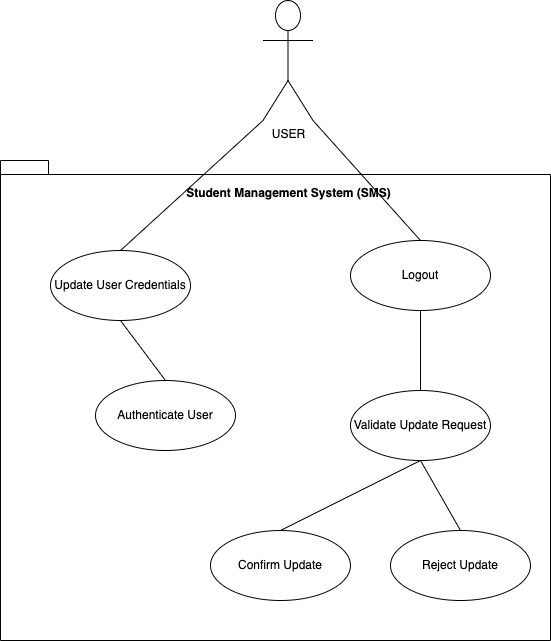

The diagram above was exported from draw.io. Its source (the exported page's mxGraphModel, read from the mxfile embedded in the PNG):
<mxGraphModel dx="1735" dy="960" grid="1" gridSize="10" guides="1" tooltips="1" connect="1" arrows="1" fold="1" page="1" pageScale="1" pageWidth="850" pageHeight="1100" math="0" shadow="0">
  <root>
    <mxCell id="0" />
    <mxCell id="1" parent="0" />
    <mxCell id="3qeZP1e-5G2AVRGO_s6S-1" value="" style="shape=folder;fontStyle=1;spacingTop=10;tabWidth=40;tabHeight=14;tabPosition=left;html=1;whiteSpace=wrap;" vertex="1" parent="1">
      <mxGeometry x="190" y="890" width="550" height="480" as="geometry" />
    </mxCell>
    <mxCell id="3qeZP1e-5G2AVRGO_s6S-2" value="&lt;div&gt;Student Management System (SMS)&lt;/div&gt;" style="text;align=center;fontStyle=1;verticalAlign=middle;spacingLeft=3;spacingRight=3;strokeColor=none;rotatable=0;points=[[0,0.5],[1,0.5]];portConstraint=eastwest;html=1;" vertex="1" parent="1">
      <mxGeometry x="315" y="910" width="325" height="26" as="geometry" />
    </mxCell>
    <mxCell id="3qeZP1e-5G2AVRGO_s6S-3" value="Update User Credentials" style="ellipse;whiteSpace=wrap;html=1;" vertex="1" parent="1">
      <mxGeometry x="240" y="980" width="140" height="70" as="geometry" />
    </mxCell>
    <mxCell id="3qeZP1e-5G2AVRGO_s6S-4" value="Logout" style="ellipse;whiteSpace=wrap;html=1;" vertex="1" parent="1">
      <mxGeometry x="540" y="970" width="140" height="70" as="geometry" />
    </mxCell>
    <mxCell id="3qeZP1e-5G2AVRGO_s6S-5" value="USER" style="shape=umlActor;verticalLabelPosition=bottom;verticalAlign=top;html=1;outlineConnect=0;" vertex="1" parent="1">
      <mxGeometry x="452.5" y="730" width="50" height="120" as="geometry" />
    </mxCell>
    <mxCell id="3qeZP1e-5G2AVRGO_s6S-6" value="Confirm Update" style="ellipse;whiteSpace=wrap;html=1;" vertex="1" parent="1">
      <mxGeometry x="400" y="1260" width="140" height="70" as="geometry" />
    </mxCell>
    <mxCell id="3qeZP1e-5G2AVRGO_s6S-7" value="Reject Update" style="ellipse;whiteSpace=wrap;html=1;" vertex="1" parent="1">
      <mxGeometry x="580" y="1260" width="140" height="70" as="geometry" />
    </mxCell>
    <mxCell id="3qeZP1e-5G2AVRGO_s6S-8" value="Validate Update Request" style="ellipse;whiteSpace=wrap;html=1;" vertex="1" parent="1">
      <mxGeometry x="540" y="1120" width="140" height="70" as="geometry" />
    </mxCell>
    <mxCell id="3qeZP1e-5G2AVRGO_s6S-9" value="Authenticate User" style="ellipse;whiteSpace=wrap;html=1;" vertex="1" parent="1">
      <mxGeometry x="285" y="1110" width="140" height="70" as="geometry" />
    </mxCell>
    <mxCell id="3qeZP1e-5G2AVRGO_s6S-10" value="" style="endArrow=none;html=1;rounded=0;entryX=0;entryY=1;entryDx=0;entryDy=0;entryPerimeter=0;exitX=0.5;exitY=0;exitDx=0;exitDy=0;" edge="1" parent="1" source="3qeZP1e-5G2AVRGO_s6S-3" target="3qeZP1e-5G2AVRGO_s6S-5">
      <mxGeometry width="50" height="50" relative="1" as="geometry">
        <mxPoint x="770" y="960" as="sourcePoint" />
        <mxPoint x="820" y="910" as="targetPoint" />
      </mxGeometry>
    </mxCell>
    <mxCell id="3qeZP1e-5G2AVRGO_s6S-11" value="" style="endArrow=none;html=1;rounded=0;entryX=1;entryY=1;entryDx=0;entryDy=0;entryPerimeter=0;exitX=0.5;exitY=0;exitDx=0;exitDy=0;" edge="1" parent="1" source="3qeZP1e-5G2AVRGO_s6S-4" target="3qeZP1e-5G2AVRGO_s6S-5">
      <mxGeometry width="50" height="50" relative="1" as="geometry">
        <mxPoint x="320" y="990" as="sourcePoint" />
        <mxPoint x="463" y="860" as="targetPoint" />
      </mxGeometry>
    </mxCell>
    <mxCell id="3qeZP1e-5G2AVRGO_s6S-12" value="" style="endArrow=none;html=1;rounded=0;entryX=0.5;entryY=0;entryDx=0;entryDy=0;exitX=0.5;exitY=1;exitDx=0;exitDy=0;" edge="1" parent="1" source="3qeZP1e-5G2AVRGO_s6S-3" target="3qeZP1e-5G2AVRGO_s6S-9">
      <mxGeometry width="50" height="50" relative="1" as="geometry">
        <mxPoint x="320" y="990" as="sourcePoint" />
        <mxPoint x="463" y="860" as="targetPoint" />
      </mxGeometry>
    </mxCell>
    <mxCell id="3qeZP1e-5G2AVRGO_s6S-13" value="" style="endArrow=none;html=1;rounded=0;entryX=0.5;entryY=0;entryDx=0;entryDy=0;exitX=0.5;exitY=1;exitDx=0;exitDy=0;" edge="1" parent="1" source="3qeZP1e-5G2AVRGO_s6S-4" target="3qeZP1e-5G2AVRGO_s6S-8">
      <mxGeometry width="50" height="50" relative="1" as="geometry">
        <mxPoint x="320" y="1060" as="sourcePoint" />
        <mxPoint x="370" y="1135" as="targetPoint" />
      </mxGeometry>
    </mxCell>
    <mxCell id="3qeZP1e-5G2AVRGO_s6S-14" value="" style="endArrow=none;html=1;rounded=0;entryX=0.5;entryY=0;entryDx=0;entryDy=0;exitX=0.5;exitY=1;exitDx=0;exitDy=0;" edge="1" parent="1" source="3qeZP1e-5G2AVRGO_s6S-8" target="3qeZP1e-5G2AVRGO_s6S-7">
      <mxGeometry width="50" height="50" relative="1" as="geometry">
        <mxPoint x="620" y="1050" as="sourcePoint" />
        <mxPoint x="620" y="1130" as="targetPoint" />
      </mxGeometry>
    </mxCell>
    <mxCell id="3qeZP1e-5G2AVRGO_s6S-15" value="" style="endArrow=none;html=1;rounded=0;entryX=0.5;entryY=0;entryDx=0;entryDy=0;exitX=0.5;exitY=1;exitDx=0;exitDy=0;" edge="1" parent="1" source="3qeZP1e-5G2AVRGO_s6S-8" target="3qeZP1e-5G2AVRGO_s6S-6">
      <mxGeometry width="50" height="50" relative="1" as="geometry">
        <mxPoint x="620" y="1200" as="sourcePoint" />
        <mxPoint x="660" y="1270" as="targetPoint" />
      </mxGeometry>
    </mxCell>
  </root>
</mxGraphModel>